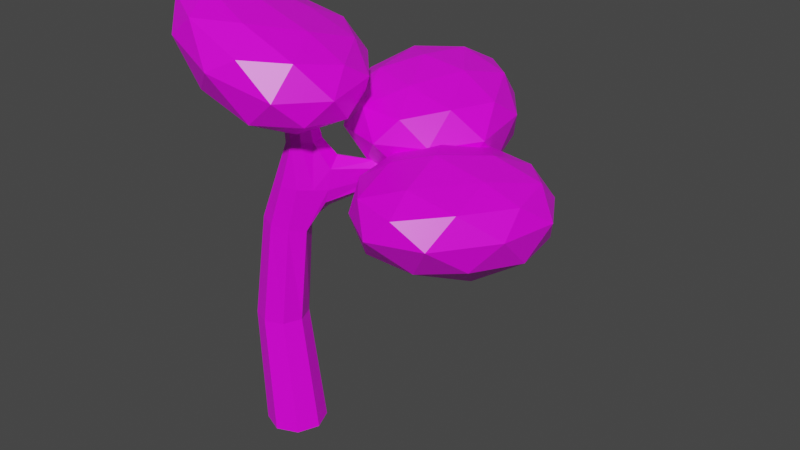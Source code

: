 # Source: oak-tree.blend  (saved by Blender 2.90.8; exported with 4.5.12 LTS)
import bpy
from mathutils import Matrix  # noqa: F401  (used for matrix-valued properties, if any)

bpy.ops.wm.read_factory_settings(use_empty=True)
scene = bpy.context.scene
scene.name = 'Scene'

# ---- collections
col_collection = bpy.data.collections.new('Collection'); scene.collection.children.link(col_collection)

# ---- images (referenced by path relative to the original .blend; pixels are not part of the script)
import os
ASSET_DIR = os.environ.get("B2B_ASSET_DIR", "")  # directory of the original .blend (textures are referenced by path, not embedded)
HERE = os.path.dirname(os.path.abspath(__file__))  # packed textures are extracted next to this script under _unpacked/

def load_image(name, relpath, width, height, colorspace="sRGB"):
    """Load a texture the original file referenced (path relative to the .blend, or extracted next to this script)."""
    p = next((c for c in (os.path.join(HERE, relpath), os.path.join(ASSET_DIR, relpath)) if relpath and os.path.exists(c)), "")
    if p:
        img = bpy.data.images.load(p, check_existing=True)
        img.name = name
    else:  # same state as the original file: an image datablock whose file is absent (Cycles renders it pink)
        img = bpy.data.images.new(name, width, height)
        img.source = "FILE"
        img.filepath = "//" + (relpath or name)
    img.colorspace_settings.name = colorspace
    return img
img_t_oak_tree = load_image('t_oak-tree', 't_oak-tree.png', 1024, 1024, 'sRGB')

# ---- materials (node trees are filled in below, after node groups)
mat_material = bpy.data.materials.new('Material')
mat_material.alpha_threshold = 0.0
mat_material.use_transparent_shadow = False
mat_material.line_color = (0.0, 0.0, 0.0, 1.0)

# ---- material node trees
mat_material.use_nodes = True; mat_material.node_tree.nodes.clear()
_N = mat_material.node_tree.nodes; _L = mat_material.node_tree.links
n0 = _N.new('ShaderNodeOutputMaterial'); n0.name = 'Material Output'; n0.location = (300, 300)
n1 = _N.new('ShaderNodeBsdfPrincipled'); n1.name = 'Principled BSDF'; n1.location = (10, 300)
n1.distribution = 'GGX'
n1.subsurface_method = 'BURLEY'
n1.inputs[2].default_value = 0.4
n1.inputs[3].default_value = 1.45
n1.inputs[27].default_value = (0.0, 0.0, 0.0, 1.0)
n1.inputs[28].default_value = 1.0
n2 = _N.new('ShaderNodeTexImage'); n2.name = 'Image Texture'; n2.location = (-303, 198)
n2.image = img_t_oak_tree
n2.interpolation = 'Closest'
_L.new(n1.outputs[0], n0.inputs[0])
_L.new(n2.outputs[0], n1.inputs[0])
n0.is_active_output = True

# ---- world
world_world = bpy.data.worlds.new('World'); scene.world = world_world
world_world.use_nodes = True; world_world.node_tree.nodes.clear()
_N = world_world.node_tree.nodes; _L = world_world.node_tree.links
n0 = _N.new('ShaderNodeOutputWorld'); n0.name = 'World Output'; n0.location = (300, 300)
n1 = _N.new('ShaderNodeBackground'); n1.name = 'Background'; n1.location = (10, 300)
n1.inputs[0].default_value = (0.05088, 0.05088, 0.05088, 1.0)
_L.new(n1.outputs[0], n0.inputs[0])
n0.is_active_output = True
world_world.color = (0.05088, 0.05088, 0.05088)
world_world.use_sun_shadow = False
world_world.sun_shadow_jitter_overblur = 0.0

# ---- meshes
me_circle = bpy.data.meshes.new('Circle')
me_circle.from_pydata([(0.0, 1.0, 0.0), (-0.7071, 0.7071, 0.0), (-1.0, 0.0, 0.0), (-0.7071, -0.7071, 0.0), (0.0, -1.0, 0.0), (0.7071, -0.7071, 0.0), (1.0, 0.0, 0.0), (0.7071, 0.7071, 0.0), (-0.425, 0.8464, 4.007), (-1.023, 0.5985, 4.007), (-1.271, 0.0, 4.007), (-1.023, -0.5985, 4.007), (-0.425, -0.8464, 4.007), (0.1735, -0.5985, 4.007), (0.4214, 0.0, 4.007), (0.1735, 0.5985, 4.007), (-0.1063, 0.9095, 7.581), (-0.5214, 0.5526, 7.66), (-0.7205, -4.768e-07, 7.693), (-0.5035, -0.53, 7.66), (0.0205, -0.7495, 7.581), (0.5692, -0.548, 7.495), (0.9363, -0.1277, 7.428), (0.5565, 0.528, 7.495), (0.7926, 0.7398, 10.4), (0.4652, 0.4685, 10.36), (0.3426, -9.537e-07, 10.34), (0.5061, -0.4049, 10.36), (0.8481, -0.5437, 10.41), (1.142, -0.4136, 10.47), (1.313, -0.08044, 10.47), (1.213, 0.4195, 10.45), (0.4163, 0.4272, 12.43), (0.1714, 0.288, 12.37), (0.07331, -1.124e-06, 12.35), (0.1834, -0.2728, 12.37), (0.4491, -0.3858, 12.43), (0.7313, -0.2849, 12.48), (0.87, -0.03303, 12.5), (0.7239, 0.2701, 12.48), (-0.02786, 0.5102, 9.01), (0.3431, 0.8247, 8.991), (1.304, -0.1277, 8.924), (0.979, -0.5015, 8.962), (0.47, -0.6647, 8.991), (0.004026, -0.47, 9.01), (-0.189, -7.153e-07, 9.017), (1.019, 0.8193, 8.026), (1.439, 0.2372, 8.441), (0.6136, 1.088, 8.594), (1.56, 0.6864, 9.896), (1.694, 0.2353, 9.608), (0.9806, 1.002, 9.689), (0.7346, 1.088, 9.037), (3.525, 2.62, 9.476), (1.597, 0.2053, 8.901), (2.473, 1.894, 8.868), (2.559, 1.534, 8.983), (2.205, 1.94, 9.082), (2.361, 1.456, 9.67), (2.468, 1.3, 9.488), (2.153, 1.684, 9.559), (2.184, 1.836, 9.275), (2.522, 1.44, 9.188), (3.631, 2.506, 9.572), (3.448, 2.686, 9.604), (3.688, 2.641, 9.879), (3.719, 2.535, 9.822), (3.551, 2.701, 9.839), (3.49, 2.692, 9.699), (-0.313, 0.1609, 14.19), (3.666, 2.518, 9.674), (4.279, 3.268, 9.391), (4.374, 3.224, 9.443), (4.259, 3.341, 9.464), (4.469, 3.38, 9.562), (4.483, 3.303, 9.548), (4.374, 3.407, 9.561), (4.259, 3.341, 9.464), (4.279, 3.268, 9.391), (4.374, 3.224, 9.443), (-0.3977, 0.07278, 14.16), (-0.3977, 0.07278, 14.16), (-0.313, -0.01536, 14.19), (-0.313, -0.01536, 14.19), (-0.2283, 0.07278, 14.21), (-0.2283, 0.07278, 14.21), (-0.313, 0.1609, 14.19)], [], [(3, 11, 10, 2), (1, 9, 8, 0), (0, 8, 15, 7), (6, 14, 13, 5), (4, 12, 11, 3), (2, 10, 9, 1), (7, 15, 14, 6), (5, 13, 12, 4), (14, 22, 21, 13), (12, 20, 19, 11), (10, 18, 17, 9), (15, 23, 22, 14), (13, 21, 20, 12), (11, 19, 18, 10), (9, 17, 16, 8), (8, 16, 23, 15), (40, 25, 24, 41), (41, 53, 49, 16), (42, 30, 29, 43), (44, 28, 27, 45), (46, 26, 25, 40), (16, 49, 47, 23), (43, 29, 28, 44), (45, 27, 26, 46), (31, 39, 38, 30), (29, 37, 36, 28), (27, 35, 34, 26), (25, 33, 32, 24), (24, 32, 39, 31), (30, 38, 37, 29), (28, 36, 35, 27), (26, 34, 33, 25), (19, 45, 46, 18), (21, 43, 44, 20), (42, 55, 51, 30), (18, 46, 40, 17), (20, 44, 45, 19), (22, 42, 43, 21), (30, 51, 50, 31), (17, 40, 41, 16), (53, 62, 58, 49), (55, 63, 60, 51), (47, 56, 57, 48), (51, 60, 59, 50), (22, 48, 55, 42), (24, 52, 53, 41), (31, 50, 52, 24), (23, 47, 48, 22), (56, 54, 64, 57), (60, 67, 66, 59), (61, 68, 69, 62), (57, 64, 71, 63), (50, 59, 61, 52), (49, 58, 56, 47), (48, 57, 63, 55), (52, 61, 62, 53), (68, 77, 78, 69), (64, 73, 80, 71), (65, 74, 72, 54), (66, 75, 77, 68), (63, 71, 67, 60), (62, 69, 65, 58), (59, 66, 68, 61), (58, 65, 54, 56), (78, 77, 75, 79), (79, 75, 76, 80), (72, 79, 80, 73), (74, 78, 79, 72), (67, 76, 75, 66), (54, 72, 73, 64), (71, 80, 76, 67), (69, 78, 74, 65), (34, 82, 81, 33), (39, 87, 86, 38), (37, 85, 84, 36), (35, 83, 82, 34), (33, 81, 70, 32), (32, 70, 87, 39), (38, 86, 85, 37), (36, 84, 83, 35), (83, 84, 86, 87, 82)])
_uv = me_circle.uv_layers.new(name='UVMap')
_uv.uv.foreach_set('vector', [0.1719, 0.0, 0.1875, 0.2344, 0.25, 0.2344, 0.2344, 0.0, 0.3438, 0.0, 0.2969, 0.2344, 0.3437, 0.2344, 0.3906, 0.0, 0.4531, 0.0, 0.4531, 0.2344, 0.4844, 0.2344, 0.5, 0.0, 0.0, 0.0, 0.0, 0.2344, 0.03125, 0.2188, 0.04688, 0.0, 0.1406, 0.0, 0.1562, 0.2344, 0.1875, 0.2344, 0.1719, 0.0, 0.2969, 0.0, 0.25, 0.2344, 0.2969, 0.2344, 0.3438, 0.0, 0.5, 0.0, 0.4844, 0.2344, 0.5312, 0.2344, 0.5625, 0.0, 0.04688, 0.0, 0.03125, 0.2188, 0.07812, 0.2188, 0.1094, 0.0, 0.0, 0.2344, 0.0, 0.4219, 0.04687, 0.4219, 0.03125, 0.2188, 0.1562, 0.2344, 0.1562, 0.4375, 0.1875, 0.4531, 0.1875, 0.2344, 0.25, 0.2344, 0.2656, 0.4531, 0.2969, 0.4531, 0.2969, 0.2344, 0.4844, 0.2344, 0.5, 0.4219, 0.5625, 0.4219, 0.5312, 0.2344, 0.03125, 0.2188, 0.04687, 0.4219, 0.09375, 0.4219, 0.07812, 0.2188, 0.1875, 0.2344, 0.1875, 0.4531, 0.2344, 0.4531, 0.25, 0.2344, 0.2969, 0.2344, 0.2969, 0.4531, 0.3438, 0.4375, 0.3437, 0.2344, 0.4531, 0.2344, 0.4531, 0.4375, 0.5, 0.4219, 0.4844, 0.2344, 0.3281, 0.5312, 0.3437, 0.6094, 0.375, 0.6094, 0.3594, 0.5312, 0.3594, 0.5312, 0.3906, 0.5312, 0.3906, 0.5, 0.3438, 0.4375, 0.03125, 0.5, 0.01562, 0.5781, 0.04688, 0.5781, 0.04688, 0.5, 0.1406, 0.5312, 0.1406, 0.6094, 0.1562, 0.6094, 0.1719, 0.5312, 0.2969, 0.5312, 0.3125, 0.6094, 0.3437, 0.6094, 0.3281, 0.5312, 0.3438, 0.4375, 0.3906, 0.5, 0.4062, 0.4844, 0.375, 0.4531, 0.04688, 0.5, 0.04688, 0.5781, 0.07813, 0.5781, 0.1094, 0.5, 0.1719, 0.5312, 0.1562, 0.6094, 0.1875, 0.6094, 0.2031, 0.5312, 0.6094, 0.5, 0.625, 0.375, 0.6094, 0.375, 0.5625, 0.5, 0.04688, 0.5781, 0.03125, 0.6875, 0.04688, 0.6875, 0.07813, 0.5781, 0.1562, 0.6094, 0.1719, 0.7188, 0.2031, 0.7188, 0.1875, 0.6094, 0.3437, 0.6094, 0.3125, 0.7188, 0.3281, 0.7188, 0.375, 0.6094, 0.6562, 0.4844, 0.6562, 0.375, 0.625, 0.375, 0.6094, 0.5, 0.01562, 0.5781, 0.01562, 0.7031, 0.03125, 0.6875, 0.04688, 0.5781, 0.1406, 0.6094, 0.1562, 0.7187, 0.1719, 0.7188, 0.1562, 0.6094, 0.1875, 0.6094, 0.2031, 0.7188, 0.2188, 0.7188, 0.2187, 0.6094, 0.1875, 0.4531, 0.1719, 0.5312, 0.2031, 0.5312, 0.2344, 0.4531, 0.04687, 0.4219, 0.04688, 0.5, 0.1094, 0.5, 0.09375, 0.4219, 0.03125, 0.5, 0.0, 0.5, 0.0, 0.5312, 0.01562, 0.5781, 0.2656, 0.4531, 0.2969, 0.5312, 0.3281, 0.5312, 0.2969, 0.4531, 0.1562, 0.4375, 0.1406, 0.5312, 0.1719, 0.5312, 0.1875, 0.4531, 0.0, 0.4219, 0.03125, 0.5, 0.04688, 0.5, 0.04687, 0.4219, 0.5625, 0.5, 0.5938, 0.5469, 0.625, 0.5312, 0.6094, 0.5, 0.2969, 0.4531, 0.3281, 0.5312, 0.3594, 0.5312, 0.3438, 0.4375, 0.5156, 0.2344, 0.5312, 0.3125, 0.5469, 0.3125, 0.5469, 0.2188, 0.7656, 0.2188, 0.7656, 0.2969, 0.7969, 0.2969, 0.8125, 0.2344, 0.6719, 0.2031, 0.6875, 0.3125, 0.7188, 0.2969, 0.7344, 0.2031, 0.8125, 0.2344, 0.7969, 0.2969, 0.8125, 0.3125, 0.8438, 0.25, 0.0, 0.4219, 0.01562, 0.4688, 0.0, 0.5, 0.03125, 0.5, 0.375, 0.6094, 0.4062, 0.5781, 0.3906, 0.5312, 0.3594, 0.5312, 0.6094, 0.5, 0.625, 0.5312, 0.6719, 0.5312, 0.6562, 0.4844, 0.5156, 0.5, 0.5156, 0.4531, 0.4531, 0.4375, 0.4531, 0.5, 0.375, 0.4375, 0.4062, 0.375, 0.4219, 0.375, 0.4062, 0.4531, 0.5, 0.4688, 0.5, 0.375, 0.5312, 0.3594, 0.5312, 0.4531, 0.5, 0.3125, 0.5, 0.4062, 0.4844, 0.4062, 0.4844, 0.3125, 0.4062, 0.4531, 0.4219, 0.375, 0.4219, 0.375, 0.4219, 0.4531, 0.5937, 0.2344, 0.6094, 0.2969, 0.6406, 0.2969, 0.6406, 0.2188, 0.5469, 0.2188, 0.5469, 0.3125, 0.5781, 0.3281, 0.5938, 0.2188, 0.7344, 0.2031, 0.75, 0.3125, 0.7656, 0.2969, 0.7656, 0.2188, 0.4688, 0.25, 0.5156, 0.3125, 0.5312, 0.3125, 0.5156, 0.2344, 0.5, 0.4062, 0.4688, 0.4688, 0.4688, 0.4531, 0.4844, 0.4062, 0.4219, 0.375, 0.4062, 0.3125, 0.4062, 0.3125, 0.4219, 0.375, 0.4844, 0.3906, 0.4688, 0.4531, 0.4531, 0.4531, 0.4688, 0.3906, 0.5, 0.375, 0.5156, 0.3125, 0.5156, 0.3125, 0.5156, 0.375, 0.4219, 0.4531, 0.4219, 0.375, 0.4375, 0.3594, 0.4375, 0.4688, 0.4844, 0.3125, 0.4844, 0.4062, 0.4844, 0.3906, 0.4688, 0.3125, 0.5312, 0.4531, 0.5312, 0.3594, 0.5469, 0.3594, 0.5625, 0.4531, 0.4688, 0.3125, 0.4844, 0.3906, 0.4688, 0.3906, 0.4375, 0.3281, 0.6709, 0.4365, 0.6719, 0.4375, 0.6875, 0.4531, 0.6719, 0.4375, 0.6719, 0.4375, 0.6875, 0.4531, 0.6875, 0.4375, 0.6875, 0.4375, 0.6719, 0.4375, 0.6719, 0.4375, 0.6734, 0.439, 0.6734, 0.439, 0.6719, 0.4375, 0.6709, 0.4365, 0.6719, 0.4375, 0.6719, 0.4375, 0.5, 0.375, 0.5156, 0.3125, 0.5156, 0.3125, 0.5, 0.375, 0.4062, 0.375, 0.4062, 0.3125, 0.4062, 0.3125, 0.4219, 0.375, 0.4219, 0.375, 0.4062, 0.3125, 0.4219, 0.3125, 0.4375, 0.3594, 0.4844, 0.4062, 0.4688, 0.4531, 0.4688, 0.4531, 0.4844, 0.3906, 0.2812, 0.7188, 0.25, 0.8125, 0.25, 0.8125, 0.3125, 0.7188, 0.625, 0.375, 0.6719, 0.2656, 0.6562, 0.2656, 0.6094, 0.375, 0.03125, 0.6875, 0.03125, 0.7969, 0.03125, 0.7969, 0.04688, 0.6875, 0.1719, 0.7188, 0.2187, 0.8281, 0.2188, 0.8281, 0.2031, 0.7188, 0.3125, 0.7188, 0.25, 0.8125, 0.2656, 0.8125, 0.3281, 0.7188, 0.6562, 0.375, 0.6719, 0.2656, 0.6719, 0.2656, 0.625, 0.375, 0.01562, 0.7031, 0.03125, 0.7969, 0.03125, 0.7969, 0.03125, 0.6875, 0.1562, 0.7187, 0.2188, 0.8281, 0.2187, 0.8281, 0.1719, 0.7188, 0.5156, 0.4375, 0.5156, 0.4375, 0.5156, 0.4375, 0.5156, 0.4531, 0.5156, 0.4531])
me_circle.materials.append(mat_material)
me_circle.use_remesh_fix_poles = True
me_circle.use_remesh_preserve_attributes = False
me_circle.use_mirror_vertex_groups = False
me_circle.update()
me_icosphere = bpy.data.meshes.new('Icosphere')
me_icosphere.from_pydata([(1.014, 1.46, -1.932), (1.751, 0.8344, -1.496), (0.7551, 0.5041, -1.498), (0.131, 1.361, -1.496), (0.6453, 2.317, -1.462), (1.647, 2.005, -1.459), (1.237, 0.479, -0.9211), (0.2321, 0.8107, -0.9186), (0.1257, 1.984, -0.87), (0.9839, 2.485, -0.8268), (1.75, 1.456, -0.8814), (0.6997, 1.561, -0.5979), (0.8584, 0.9249, -1.812), (1.446, 1.116, -1.812), (1.297, 0.5309, -1.563), (1.825, 1.419, -1.539), (1.432, 1.75, -1.807), (0.4951, 1.425, -1.812), (0.3459, 0.8399, -1.563), (0.843, 1.941, -1.807), (0.2812, 1.908, -1.541), (1.199, 2.261, -1.528), (1.915, 1.062, -1.166), (1.803, 1.819, -1.124), (1.029, 0.2969, -1.19), (1.581, 0.5304, -1.177), (0.03956, 1.034, -1.176), (0.4402, 0.487, -1.19), (0.2585, 2.306, -1.127), (0.007792, 1.681, -1.166), (1.398, 2.353, -1.112), (0.8073, 2.547, -1.112), (1.574, 0.9139, -0.8581), (0.7209, 0.4872, -0.8952), (0.03131, 1.418, -0.8581), (0.4649, 2.414, -0.8002), (1.42, 2.099, -0.801), (1.007, 0.9284, -0.7231), (1.256, 1.56, -0.6639), (0.4161, 1.116, -0.7061), (0.3043, 1.867, -0.6592), (0.8109, 2.16, -0.6378)], [], [(0, 13, 12), (1, 13, 15), (0, 12, 17), (0, 17, 19), (0, 19, 16), (1, 15, 22), (2, 14, 24), (3, 18, 26), (4, 20, 28), (5, 21, 30), (1, 22, 25), (2, 24, 27), (3, 26, 29), (4, 28, 31), (5, 30, 23), (6, 32, 37), (7, 33, 39), (8, 34, 40), (9, 35, 41), (10, 36, 38), (38, 41, 11), (38, 36, 41), (36, 9, 41), (41, 40, 11), (41, 35, 40), (35, 8, 40), (40, 39, 11), (40, 34, 39), (34, 7, 39), (39, 37, 11), (39, 33, 37), (33, 6, 37), (37, 38, 11), (37, 32, 38), (32, 10, 38), (23, 36, 10), (23, 30, 36), (30, 9, 36), (31, 35, 9), (31, 28, 35), (28, 8, 35), (29, 34, 8), (29, 26, 34), (26, 7, 34), (27, 33, 7), (27, 24, 33), (24, 6, 33), (25, 32, 6), (25, 22, 32), (22, 10, 32), (30, 31, 9), (30, 21, 31), (21, 4, 31), (28, 29, 8), (28, 20, 29), (20, 3, 29), (26, 27, 7), (26, 18, 27), (18, 2, 27), (24, 25, 6), (24, 14, 25), (14, 1, 25), (22, 23, 10), (22, 15, 23), (15, 5, 23), (16, 21, 5), (16, 19, 21), (19, 4, 21), (19, 20, 4), (19, 17, 20), (17, 3, 20), (17, 18, 3), (17, 12, 18), (12, 2, 18), (15, 16, 5), (15, 13, 16), (13, 0, 16), (12, 14, 2), (12, 13, 14), (13, 1, 14)])
_uv = me_icosphere.uv_layers.new(name='UVMap')
_uv.uv.foreach_set('vector', [0.8906, 0.7344, 0.8594, 0.7812, 0.9062, 0.7812, 0.8438, 0.8125, 0.8125, 0.7812, 0.7969, 0.8125, 0.5156, 0.7344, 0.5, 0.7812, 0.5469, 0.7812, 0.6094, 0.7344, 0.5938, 0.7812, 0.6406, 0.7812, 0.7031, 0.7344, 0.6875, 0.7812, 0.7188, 0.7812, 0.8438, 0.8125, 0.7969, 0.8125, 0.8125, 0.8594, 0.9375, 0.8125, 0.8906, 0.8125, 0.9062, 0.8594, 0.5625, 0.8125, 0.5156, 0.8125, 0.5469, 0.8594, 0.6562, 0.8125, 0.6094, 0.8125, 0.6406, 0.8594, 0.75, 0.8125, 0.7031, 0.8125, 0.7188, 0.8594, 0.8438, 0.8125, 0.8125, 0.8594, 0.8594, 0.8594, 0.9375, 0.8125, 0.9062, 0.8594, 0.9531, 0.8594, 0.5625, 0.8125, 0.5469, 0.8594, 0.5938, 0.8594, 0.6562, 0.8125, 0.6406, 0.8594, 0.6875, 0.8594, 0.75, 0.8125, 0.7188, 0.8594, 0.7656, 0.8594, 0.8906, 0.8906, 0.8438, 0.8906, 0.8594, 0.9375, 0.9844, 0.8906, 0.9375, 0.8906, 0.9531, 0.9375, 0.6094, 0.8906, 0.5625, 0.8906, 0.5938, 0.9375, 0.7031, 0.8906, 0.6562, 0.8906, 0.6875, 0.9375, 0.7969, 0.8906, 0.75, 0.8906, 0.7656, 0.9375, 0.7656, 0.9375, 0.7188, 0.9375, 0.75, 0.9688, 0.7656, 0.9375, 0.75, 0.8906, 0.7188, 0.9375, 0.75, 0.8906, 0.7031, 0.8906, 0.7188, 0.9375, 0.6875, 0.9375, 0.6406, 0.9375, 0.6562, 0.9688, 0.6875, 0.9375, 0.6562, 0.8906, 0.6406, 0.9375, 0.6562, 0.8906, 0.6094, 0.8906, 0.6406, 0.9375, 0.5938, 0.9375, 0.5469, 0.9375, 0.5625, 0.9688, 0.5938, 0.9375, 0.5625, 0.8906, 0.5469, 0.9375, 0.5625, 0.8906, 0.5156, 0.8906, 0.5469, 0.9375, 0.9531, 0.9375, 0.9062, 0.9375, 0.9375, 0.9688, 0.9531, 0.9375, 0.9375, 0.8906, 0.9062, 0.9375, 0.9375, 0.8906, 0.8906, 0.8906, 0.9062, 0.9375, 0.8594, 0.9375, 0.8125, 0.9375, 0.8438, 0.9688, 0.8594, 0.9375, 0.8438, 0.8906, 0.8125, 0.9375, 0.8438, 0.8906, 0.7969, 0.8906, 0.8125, 0.9375, 0.7656, 0.8594, 0.75, 0.8906, 0.7969, 0.8906, 0.7656, 0.8594, 0.7188, 0.8594, 0.75, 0.8906, 0.7188, 0.8594, 0.7031, 0.8906, 0.75, 0.8906, 0.6875, 0.8594, 0.6562, 0.8906, 0.7031, 0.8906, 0.6875, 0.8594, 0.6406, 0.8594, 0.6562, 0.8906, 0.6406, 0.8594, 0.6094, 0.8906, 0.6562, 0.8906, 0.5938, 0.8594, 0.5625, 0.8906, 0.6094, 0.8906, 0.5938, 0.8594, 0.5469, 0.8594, 0.5625, 0.8906, 0.5469, 0.8594, 0.5156, 0.8906, 0.5625, 0.8906, 0.9531, 0.8594, 0.9375, 0.8906, 0.9844, 0.8906, 0.9531, 0.8594, 0.9062, 0.8594, 0.9375, 0.8906, 0.9062, 0.8594, 0.8906, 0.8906, 0.9375, 0.8906, 0.8594, 0.8594, 0.8438, 0.8906, 0.8906, 0.8906, 0.8594, 0.8594, 0.8125, 0.8594, 0.8438, 0.8906, 0.8125, 0.8594, 0.7969, 0.8906, 0.8438, 0.8906, 0.7188, 0.8594, 0.6875, 0.8594, 0.7031, 0.8906, 0.7188, 0.8594, 0.7031, 0.8125, 0.6875, 0.8594, 0.7031, 0.8125, 0.6562, 0.8125, 0.6875, 0.8594, 0.6406, 0.8594, 0.5938, 0.8594, 0.6094, 0.8906, 0.6406, 0.8594, 0.6094, 0.8125, 0.5938, 0.8594, 0.6094, 0.8125, 0.5625, 0.8125, 0.5938, 0.8594, 0.5469, 0.8594, 0.5, 0.8594, 0.5156, 0.8906, 0.5469, 0.8594, 0.5156, 0.8125, 0.5, 0.8594, 0.5156, 0.8125, 0.4688, 0.8125, 0.5, 0.8594, 0.9062, 0.8594, 0.8594, 0.8594, 0.8906, 0.8906, 0.9062, 0.8594, 0.8906, 0.8125, 0.8594, 0.8594, 0.8906, 0.8125, 0.8438, 0.8125, 0.8594, 0.8594, 0.8125, 0.8594, 0.7656, 0.8594, 0.7969, 0.8906, 0.8125, 0.8594, 0.7969, 0.8125, 0.7656, 0.8594, 0.7969, 0.8125, 0.75, 0.8125, 0.7656, 0.8594, 0.7188, 0.7812, 0.7031, 0.8125, 0.75, 0.8125, 0.7188, 0.7812, 0.6875, 0.7812, 0.7031, 0.8125, 0.6875, 0.7812, 0.6562, 0.8125, 0.7031, 0.8125, 0.6406, 0.7812, 0.6094, 0.8125, 0.6562, 0.8125, 0.6406, 0.7812, 0.5938, 0.7812, 0.6094, 0.8125, 0.5938, 0.7812, 0.5625, 0.8125, 0.6094, 0.8125, 0.5469, 0.7812, 0.5156, 0.8125, 0.5625, 0.8125, 0.5469, 0.7812, 0.5, 0.7812, 0.5156, 0.8125, 0.5, 0.7812, 0.4688, 0.8125, 0.5156, 0.8125, 0.7969, 0.8125, 0.7656, 0.7812, 0.75, 0.8125, 0.7969, 0.8125, 0.8125, 0.7812, 0.7656, 0.7812, 0.8125, 0.7812, 0.7969, 0.7344, 0.7656, 0.7812, 0.9062, 0.7812, 0.8906, 0.8125, 0.9375, 0.8125, 0.9062, 0.7812, 0.8594, 0.7812, 0.8906, 0.8125, 0.8594, 0.7812, 0.8438, 0.8125, 0.8906, 0.8125])
me_icosphere.materials.append(mat_material)
me_icosphere.use_remesh_fix_poles = True
me_icosphere.use_remesh_preserve_attributes = False
me_icosphere.use_mirror_vertex_groups = False
me_icosphere.update()
me_icosphere_001 = bpy.data.meshes.new('Icosphere.001')
me_icosphere_001.from_pydata([(2.104, 0.5068, -2.356), (2.728, -0.2863, -1.872), (1.723, -0.617, -1.872), (1.196, 0.5525, -1.897), (1.861, 1.295, -1.897), (2.9, 0.8751, -1.897), (2.203, -0.8227, -1.282), (1.286, -0.2076, -1.306), (1.362, 1.022, -1.322), (2.451, 1.146, -1.302), (2.94, 0.2291, -1.304), (1.932, 0.2024, -1.029), (1.89, -0.08236, -2.217), (2.487, 0.1022, -2.217), (2.269, -0.5529, -1.935), (2.953, 0.3438, -1.95), (2.57, 0.7348, -2.227), (1.571, 0.5381, -2.227), (1.37, -0.06375, -1.95), (1.972, 0.9513, -2.227), (1.414, 1.028, -1.959), (2.437, 1.166, -1.959), (2.978, -0.06188, -1.556), (3.085, 0.6053, -1.57), (1.953, -0.9129, -1.54), (2.542, -0.7169, -1.541), (1.11, 0.1571, -1.571), (1.42, -0.5283, -1.556), (1.53, 1.284, -1.577), (1.136, 0.8571, -1.577), (2.771, 1.127, -1.576), (2.161, 1.371, -1.577), (2.639, -0.3836, -1.253), (1.688, -0.6893, -1.254), (1.2, 0.4728, -1.282), (1.867, 1.214, -1.279), (2.83, 0.7664, -1.273), (2.085, -0.4324, -1.137), (2.539, 0.1957, -1.142), (1.548, -0.03316, -1.133), (1.617, 0.7013, -1.158), (2.285, 0.7158, -1.109)], [], [(0, 13, 12), (1, 13, 15), (0, 12, 17), (0, 17, 19), (0, 19, 16), (1, 15, 22), (2, 14, 24), (3, 18, 26), (4, 20, 28), (5, 21, 30), (1, 22, 25), (2, 24, 27), (3, 26, 29), (4, 28, 31), (5, 30, 23), (6, 32, 37), (7, 33, 39), (8, 34, 40), (9, 35, 41), (10, 36, 38), (38, 41, 11), (38, 36, 41), (36, 9, 41), (41, 40, 11), (41, 35, 40), (35, 8, 40), (40, 39, 11), (40, 34, 39), (34, 7, 39), (39, 37, 11), (39, 33, 37), (33, 6, 37), (37, 38, 11), (37, 32, 38), (32, 10, 38), (23, 36, 10), (23, 30, 36), (30, 9, 36), (31, 35, 9), (31, 28, 35), (28, 8, 35), (29, 34, 8), (29, 26, 34), (26, 7, 34), (27, 33, 7), (27, 24, 33), (24, 6, 33), (25, 32, 6), (25, 22, 32), (22, 10, 32), (30, 31, 9), (30, 21, 31), (21, 4, 31), (28, 29, 8), (28, 20, 29), (20, 3, 29), (26, 27, 7), (26, 18, 27), (18, 2, 27), (24, 25, 6), (24, 14, 25), (14, 1, 25), (22, 23, 10), (22, 15, 23), (15, 5, 23), (16, 21, 5), (16, 19, 21), (19, 4, 21), (19, 20, 4), (19, 17, 20), (17, 3, 20), (17, 18, 3), (17, 12, 18), (12, 2, 18), (15, 16, 5), (15, 13, 16), (13, 0, 16), (12, 14, 2), (12, 13, 14), (13, 1, 14)])
_uv = me_icosphere_001.uv_layers.new(name='UVMap')
_uv.uv.foreach_set('vector', [0.875, 0.7188, 0.8438, 0.7656, 0.8906, 0.7656, 0.8281, 0.7969, 0.7969, 0.7656, 0.7812, 0.7969, 0.5, 0.7188, 0.4844, 0.7656, 0.5312, 0.7656, 0.5938, 0.7188, 0.5781, 0.7656, 0.625, 0.7656, 0.6875, 0.7188, 0.6719, 0.7656, 0.7031, 0.7656, 0.8281, 0.7969, 0.7812, 0.7969, 0.7969, 0.8438, 0.9219, 0.7969, 0.875, 0.7969, 0.8906, 0.8438, 0.5469, 0.7969, 0.5, 0.7969, 0.5312, 0.8438, 0.6406, 0.7969, 0.5938, 0.7969, 0.625, 0.8438, 0.7344, 0.7969, 0.6875, 0.7969, 0.7031, 0.8438, 0.8281, 0.7969, 0.7969, 0.8438, 0.8438, 0.8438, 0.9219, 0.7969, 0.8906, 0.8438, 0.9375, 0.8438, 0.5469, 0.7969, 0.5312, 0.8438, 0.5781, 0.8438, 0.6406, 0.7969, 0.625, 0.8438, 0.6719, 0.8438, 0.7344, 0.7969, 0.7031, 0.8438, 0.75, 0.8438, 0.875, 0.875, 0.8281, 0.875, 0.8438, 0.9219, 0.9688, 0.875, 0.9219, 0.875, 0.9375, 0.9219, 0.5938, 0.875, 0.5469, 0.875, 0.5781, 0.9219, 0.6875, 0.875, 0.6406, 0.875, 0.6719, 0.9219, 0.7812, 0.875, 0.7344, 0.875, 0.75, 0.9219, 0.75, 0.9219, 0.7031, 0.9219, 0.7344, 0.9531, 0.75, 0.9219, 0.7344, 0.875, 0.7031, 0.9219, 0.7344, 0.875, 0.6875, 0.875, 0.7031, 0.9219, 0.6719, 0.9219, 0.625, 0.9219, 0.6406, 0.9531, 0.6719, 0.9219, 0.6406, 0.875, 0.625, 0.9219, 0.6406, 0.875, 0.5938, 0.875, 0.625, 0.9219, 0.5781, 0.9219, 0.5312, 0.9219, 0.5469, 0.9531, 0.5781, 0.9219, 0.5469, 0.875, 0.5312, 0.9219, 0.5469, 0.875, 0.5, 0.875, 0.5312, 0.9219, 0.9375, 0.9219, 0.8906, 0.9219, 0.9219, 0.9531, 0.9375, 0.9219, 0.9219, 0.875, 0.8906, 0.9219, 0.9219, 0.875, 0.875, 0.875, 0.8906, 0.9219, 0.8438, 0.9219, 0.7969, 0.9219, 0.8281, 0.9531, 0.8438, 0.9219, 0.8281, 0.875, 0.7969, 0.9219, 0.8281, 0.875, 0.7812, 0.875, 0.7969, 0.9219, 0.75, 0.8438, 0.7344, 0.875, 0.7812, 0.875, 0.75, 0.8438, 0.7031, 0.8438, 0.7344, 0.875, 0.7031, 0.8438, 0.6875, 0.875, 0.7344, 0.875, 0.6719, 0.8438, 0.6406, 0.875, 0.6875, 0.875, 0.6719, 0.8438, 0.625, 0.8438, 0.6406, 0.875, 0.625, 0.8438, 0.5938, 0.875, 0.6406, 0.875, 0.5781, 0.8438, 0.5469, 0.875, 0.5938, 0.875, 0.5781, 0.8438, 0.5312, 0.8438, 0.5469, 0.875, 0.5312, 0.8438, 0.5, 0.875, 0.5469, 0.875, 0.9375, 0.8438, 0.9219, 0.875, 0.9688, 0.875, 0.9375, 0.8438, 0.8906, 0.8438, 0.9219, 0.875, 0.8906, 0.8438, 0.875, 0.875, 0.9219, 0.875, 0.8438, 0.8438, 0.8281, 0.875, 0.875, 0.875, 0.8438, 0.8438, 0.7969, 0.8438, 0.8281, 0.875, 0.7969, 0.8438, 0.7812, 0.875, 0.8281, 0.875, 0.7031, 0.8438, 0.6719, 0.8438, 0.6875, 0.875, 0.7031, 0.8438, 0.6875, 0.7969, 0.6719, 0.8438, 0.6875, 0.7969, 0.6406, 0.7969, 0.6719, 0.8438, 0.625, 0.8438, 0.5781, 0.8438, 0.5938, 0.875, 0.625, 0.8438, 0.5938, 0.7969, 0.5781, 0.8438, 0.5938, 0.7969, 0.5469, 0.7969, 0.5781, 0.8438, 0.5312, 0.8438, 0.4844, 0.8438, 0.5, 0.875, 0.5312, 0.8438, 0.5, 0.7969, 0.4844, 0.8438, 0.5, 0.7969, 0.4531, 0.7969, 0.4844, 0.8438, 0.8906, 0.8438, 0.8438, 0.8438, 0.875, 0.875, 0.8906, 0.8438, 0.875, 0.7969, 0.8438, 0.8438, 0.875, 0.7969, 0.8281, 0.7969, 0.8438, 0.8438, 0.7969, 0.8438, 0.75, 0.8438, 0.7812, 0.875, 0.7969, 0.8438, 0.7812, 0.7969, 0.75, 0.8438, 0.7812, 0.7969, 0.7344, 0.7969, 0.75, 0.8438, 0.7031, 0.7656, 0.6875, 0.7969, 0.7344, 0.7969, 0.7031, 0.7656, 0.6719, 0.7656, 0.6875, 0.7969, 0.6719, 0.7656, 0.6406, 0.7969, 0.6875, 0.7969, 0.625, 0.7656, 0.5938, 0.7969, 0.6406, 0.7969, 0.625, 0.7656, 0.5781, 0.7656, 0.5938, 0.7969, 0.5781, 0.7656, 0.5469, 0.7969, 0.5938, 0.7969, 0.5312, 0.7656, 0.5, 0.7969, 0.5469, 0.7969, 0.5312, 0.7656, 0.4844, 0.7656, 0.5, 0.7969, 0.4844, 0.7656, 0.4531, 0.7969, 0.5, 0.7969, 0.7812, 0.7969, 0.75, 0.7656, 0.7344, 0.7969, 0.7812, 0.7969, 0.7969, 0.7656, 0.75, 0.7656, 0.7969, 0.7656, 0.7812, 0.7188, 0.75, 0.7656, 0.8906, 0.7656, 0.875, 0.7969, 0.9219, 0.7969, 0.8906, 0.7656, 0.8438, 0.7656, 0.875, 0.7969, 0.8438, 0.7656, 0.8281, 0.7969, 0.875, 0.7969])
me_icosphere_001.materials.append(mat_material)
me_icosphere_001.use_remesh_fix_poles = True
me_icosphere_001.use_remesh_preserve_attributes = False
me_icosphere_001.use_mirror_vertex_groups = False
me_icosphere_001.update()
me_icosphere_002 = bpy.data.meshes.new('Icosphere.002')
me_icosphere_002.from_pydata([(0.05687, -0.01859, -1.014), (0.8891, -0.5615, -0.7804), (-0.2258, -0.8962, -0.5389), (-0.9268, -0.04269, -0.3737), (-0.3754, 0.8929, -0.6185), (0.7159, 0.5473, -0.7325), (0.3616, -0.9331, -0.09524), (-0.8082, -0.6343, 0.2939), (-0.8449, 0.4955, 0.1073), (0.0994, 0.8939, -0.1306), (0.9506, -0.02663, -0.2512), (-0.16, -0.08341, 0.2317), (-0.1055, -0.5212, -0.8912), (0.5477, -0.3368, -1.007), (0.3987, -0.8479, -0.7858), (0.9726, -0.02282, -0.8228), (0.4565, 0.3051, -0.9409), (-0.5202, -0.01634, -0.7931), (-0.7032, -0.5395, -0.4657), (-0.1895, 0.5091, -0.8726), (-0.7398, 0.4952, -0.5392), (0.1861, 0.8453, -0.6849), (1.1, -0.347, -0.509), (0.9775, 0.3132, -0.458), (0.05878, -1.071, -0.2567), (0.7449, -0.86, -0.4789), (-1.011, -0.3878, 0.01718), (-0.6181, -0.8895, -0.04681), (-0.69, 0.823, -0.2336), (-1.024, 0.261, -0.06532), (0.4746, 0.863, -0.4235), (-0.1496, 1.055, -0.3608), (0.7797, -0.5688, -0.1403), (-0.2891, -0.9195, 0.1995), (-0.9515, -0.09156, 0.2935), (-0.4298, 0.8215, -0.001649), (0.598, 0.5243, -0.1742), (0.1435, -0.6087, 0.1516), (0.4875, -0.0556, 0.005033), (-0.5415, -0.4288, 0.366), (-0.5842, 0.2417, 0.2859), (-0.01905, 0.4903, 0.05128)], [], [(0, 13, 12), (1, 13, 15), (0, 12, 17), (0, 17, 19), (0, 19, 16), (1, 15, 22), (2, 14, 24), (3, 18, 26), (4, 20, 28), (5, 21, 30), (1, 22, 25), (2, 24, 27), (3, 26, 29), (4, 28, 31), (5, 30, 23), (6, 32, 37), (7, 33, 39), (8, 34, 40), (9, 35, 41), (10, 36, 38), (38, 41, 11), (38, 36, 41), (36, 9, 41), (41, 40, 11), (41, 35, 40), (35, 8, 40), (40, 39, 11), (40, 34, 39), (34, 7, 39), (39, 37, 11), (39, 33, 37), (33, 6, 37), (37, 38, 11), (37, 32, 38), (32, 10, 38), (23, 36, 10), (23, 30, 36), (30, 9, 36), (31, 35, 9), (31, 28, 35), (28, 8, 35), (29, 34, 8), (29, 26, 34), (26, 7, 34), (27, 33, 7), (27, 24, 33), (24, 6, 33), (25, 32, 6), (25, 22, 32), (22, 10, 32), (30, 31, 9), (30, 21, 31), (21, 4, 31), (28, 29, 8), (28, 20, 29), (20, 3, 29), (26, 27, 7), (26, 18, 27), (18, 2, 27), (24, 25, 6), (24, 14, 25), (14, 1, 25), (22, 23, 10), (22, 15, 23), (15, 5, 23), (16, 21, 5), (16, 19, 21), (19, 4, 21), (19, 20, 4), (19, 17, 20), (17, 3, 20), (17, 18, 3), (17, 12, 18), (12, 2, 18), (15, 16, 5), (15, 13, 16), (13, 0, 16), (12, 14, 2), (12, 13, 14), (13, 1, 14)])
_uv = me_icosphere_002.uv_layers.new(name='UVMap')
_uv.uv.foreach_set('vector', [0.9062, 0.75, 0.875, 0.7969, 0.9219, 0.7969, 0.8594, 0.8281, 0.8281, 0.7969, 0.8125, 0.8281, 0.5312, 0.75, 0.5156, 0.7969, 0.5625, 0.7969, 0.625, 0.75, 0.6094, 0.7969, 0.6562, 0.7969, 0.7188, 0.75, 0.7031, 0.7969, 0.7344, 0.7969, 0.8594, 0.8281, 0.8125, 0.8281, 0.8281, 0.875, 0.9531, 0.8281, 0.9062, 0.8281, 0.9219, 0.875, 0.5781, 0.8281, 0.5312, 0.8281, 0.5625, 0.875, 0.6719, 0.8281, 0.625, 0.8281, 0.6562, 0.875, 0.7656, 0.8281, 0.7188, 0.8281, 0.7344, 0.875, 0.8594, 0.8281, 0.8281, 0.875, 0.875, 0.875, 0.9531, 0.8281, 0.9219, 0.875, 0.9688, 0.875, 0.5781, 0.8281, 0.5625, 0.875, 0.6094, 0.875, 0.6719, 0.8281, 0.6562, 0.875, 0.7031, 0.875, 0.7656, 0.8281, 0.7344, 0.875, 0.7812, 0.875, 0.9062, 0.9062, 0.8594, 0.9062, 0.875, 0.9531, 1.0, 0.9062, 0.9531, 0.9062, 0.9688, 0.9531, 0.625, 0.9062, 0.5781, 0.9062, 0.6094, 0.9531, 0.7188, 0.9062, 0.6719, 0.9062, 0.7031, 0.9531, 0.8125, 0.9062, 0.7656, 0.9062, 0.7812, 0.9531, 0.7812, 0.9531, 0.7344, 0.9531, 0.7656, 0.9844, 0.7812, 0.9531, 0.7656, 0.9062, 0.7344, 0.9531, 0.7656, 0.9062, 0.7188, 0.9062, 0.7344, 0.9531, 0.7031, 0.9531, 0.6562, 0.9531, 0.6719, 0.9844, 0.7031, 0.9531, 0.6719, 0.9062, 0.6562, 0.9531, 0.6719, 0.9062, 0.625, 0.9062, 0.6562, 0.9531, 0.6094, 0.9531, 0.5625, 0.9531, 0.5781, 0.9844, 0.6094, 0.9531, 0.5781, 0.9062, 0.5625, 0.9531, 0.5781, 0.9062, 0.5312, 0.9062, 0.5625, 0.9531, 0.9688, 0.9531, 0.9219, 0.9531, 0.9531, 0.9844, 0.9688, 0.9531, 0.9531, 0.9062, 0.9219, 0.9531, 0.9531, 0.9062, 0.9062, 0.9062, 0.9219, 0.9531, 0.875, 0.9531, 0.8281, 0.9531, 0.8594, 0.9844, 0.875, 0.9531, 0.8594, 0.9062, 0.8281, 0.9531, 0.8594, 0.9062, 0.8125, 0.9062, 0.8281, 0.9531, 0.7812, 0.875, 0.7656, 0.9062, 0.8125, 0.9062, 0.7812, 0.875, 0.7344, 0.875, 0.7656, 0.9062, 0.7344, 0.875, 0.7188, 0.9062, 0.7656, 0.9062, 0.7031, 0.875, 0.6719, 0.9062, 0.7188, 0.9062, 0.7031, 0.875, 0.6562, 0.875, 0.6719, 0.9062, 0.6562, 0.875, 0.625, 0.9062, 0.6719, 0.9062, 0.6094, 0.875, 0.5781, 0.9062, 0.625, 0.9062, 0.6094, 0.875, 0.5625, 0.875, 0.5781, 0.9062, 0.5625, 0.875, 0.5312, 0.9062, 0.5781, 0.9062, 0.9688, 0.875, 0.9531, 0.9062, 1.0, 0.9062, 0.9688, 0.875, 0.9219, 0.875, 0.9531, 0.9062, 0.9219, 0.875, 0.9062, 0.9062, 0.9531, 0.9062, 0.875, 0.875, 0.8594, 0.9062, 0.9062, 0.9062, 0.875, 0.875, 0.8281, 0.875, 0.8594, 0.9062, 0.8281, 0.875, 0.8125, 0.9062, 0.8594, 0.9062, 0.7344, 0.875, 0.7031, 0.875, 0.7188, 0.9062, 0.7344, 0.875, 0.7188, 0.8281, 0.7031, 0.875, 0.7188, 0.8281, 0.6719, 0.8281, 0.7031, 0.875, 0.6562, 0.875, 0.6094, 0.875, 0.625, 0.9062, 0.6562, 0.875, 0.625, 0.8281, 0.6094, 0.875, 0.625, 0.8281, 0.5781, 0.8281, 0.6094, 0.875, 0.5625, 0.875, 0.5156, 0.875, 0.5312, 0.9062, 0.5625, 0.875, 0.5312, 0.8281, 0.5156, 0.875, 0.5312, 0.8281, 0.4844, 0.8281, 0.5156, 0.875, 0.9219, 0.875, 0.875, 0.875, 0.9062, 0.9062, 0.9219, 0.875, 0.9062, 0.8281, 0.875, 0.875, 0.9062, 0.8281, 0.8594, 0.8281, 0.875, 0.875, 0.8281, 0.875, 0.7812, 0.875, 0.8125, 0.9062, 0.8281, 0.875, 0.8125, 0.8281, 0.7812, 0.875, 0.8125, 0.8281, 0.7656, 0.8281, 0.7812, 0.875, 0.7344, 0.7969, 0.7188, 0.8281, 0.7656, 0.8281, 0.7344, 0.7969, 0.7031, 0.7969, 0.7188, 0.8281, 0.7031, 0.7969, 0.6719, 0.8281, 0.7188, 0.8281, 0.6562, 0.7969, 0.625, 0.8281, 0.6719, 0.8281, 0.6562, 0.7969, 0.6094, 0.7969, 0.625, 0.8281, 0.6094, 0.7969, 0.5781, 0.8281, 0.625, 0.8281, 0.5625, 0.7969, 0.5312, 0.8281, 0.5781, 0.8281, 0.5625, 0.7969, 0.5156, 0.7969, 0.5312, 0.8281, 0.5156, 0.7969, 0.4844, 0.8281, 0.5312, 0.8281, 0.8125, 0.8281, 0.7812, 0.7969, 0.7656, 0.8281, 0.8125, 0.8281, 0.8281, 0.7969, 0.7812, 0.7969, 0.8281, 0.7969, 0.8125, 0.75, 0.7812, 0.7969, 0.9219, 0.7969, 0.9062, 0.8281, 0.9531, 0.8281, 0.9219, 0.7969, 0.875, 0.7969, 0.9062, 0.8281, 0.875, 0.7969, 0.8594, 0.8281, 0.9062, 0.8281])
me_icosphere_002.materials.append(mat_material)
me_icosphere_002.use_remesh_fix_poles = True
me_icosphere_002.use_remesh_preserve_attributes = False
me_icosphere_002.use_mirror_vertex_groups = False
me_icosphere_002.update()

# ---- objects
ob_tree = bpy.data.objects.new('tree', me_circle)
ob_leaves_01 = bpy.data.objects.new('leaves 01', me_icosphere)
ob_leaves_02 = bpy.data.objects.new('leaves 02', me_icosphere_001)
ob_leaves_03 = bpy.data.objects.new('leaves 03', me_icosphere_002)

# ---- transforms, parenting, visibility, modifiers, constraints
ob_tree.location = (0.0, 0.0, 0.0)
ob_tree.lineart.crease_threshold = 0.0
ob_leaves_01.parent = ob_tree
ob_leaves_01.location = (0.0, 0.0, 13.83)
ob_leaves_01.scale = (2.771, 2.771, 2.771)
ob_leaves_01.lineart.crease_threshold = 0.0
ob_leaves_02.parent = ob_tree
ob_leaves_02.location = (0.0, 0.0, 13.83)
ob_leaves_02.scale = (2.771, 2.771, 2.771)
ob_leaves_02.lineart.crease_threshold = 0.0
ob_leaves_03.parent = ob_tree
ob_leaves_03.location = (0.0, 0.0, 13.83)
ob_leaves_03.scale = (2.771, 2.771, 2.771)
ob_leaves_03.lineart.crease_threshold = 0.0

# ---- collection membership
col_collection.objects.link(ob_tree)
col_collection.objects.link(ob_leaves_01)
col_collection.objects.link(ob_leaves_02)
col_collection.objects.link(ob_leaves_03)

# ---- scene / render settings (as saved in the file)
scene.frame_start = 1; scene.frame_end = 250; scene.frame_set(1)
scene.render.engine = 'BLENDER_EEVEE_NEXT'
scene.cycles.use_denoising = False
scene.cycles.samples = 128
scene.cycles.sampling_pattern = 'TABULATED_SOBOL'
scene.cycles.use_adaptive_sampling = False
scene.cycles.use_light_tree = False
scene.view_settings.view_transform = 'Filmic'
bpy.context.view_layer.update()

# ---- added for rendering (the .blend has no active camera and no usable light): camera, sun
cam_auto = bpy.data.cameras.new('AutoCamera')
cam_auto.lens = 50.0
cam_auto.sensor_width = 36.0
cam_auto.clip_end = 1000.0
ob_auto_camera = bpy.data.objects.new('AutoCamera', cam_auto)
scene.collection.objects.link(ob_auto_camera)
ob_auto_camera.location = (22.4973, -21.5251, 23.1375)
ob_auto_camera.rotation_euler = (1.09748, -7.21219e-08, 0.694738)
scene.camera = ob_auto_camera
light_auto_sun = bpy.data.lights.new('AutoSun', 'SUN')
light_auto_sun.energy = 3.0
light_auto_sun.angle = 0.0523599
ob_auto_sun = bpy.data.objects.new('AutoSun', light_auto_sun)
scene.collection.objects.link(ob_auto_sun)
ob_auto_sun.rotation_euler = (0.872665, 0.174533, 0.523599)
bpy.context.view_layer.update()
